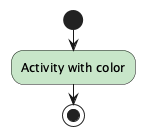

The diagram above was rendered by PlantUML. Its source (embedded in the PNG):
@startuml
start
:Activity with color; <<#C8E6C9>>
stop
@enduml